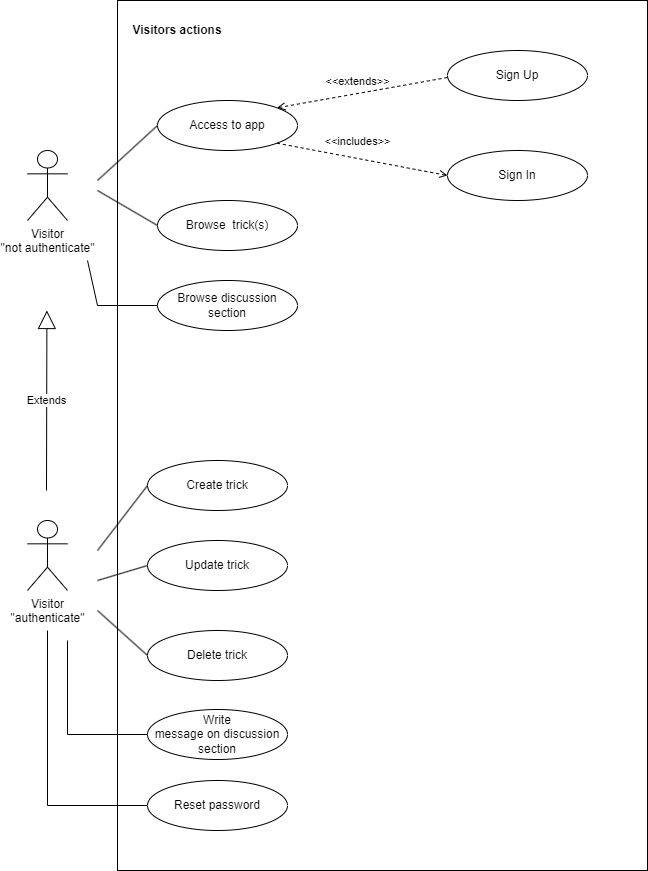

The diagram above was exported from draw.io. Its source (the exported page's mxGraphModel, read from the mxfile embedded in the PNG):
<mxGraphModel dx="1434" dy="838" grid="1" gridSize="10" guides="1" tooltips="1" connect="1" arrows="1" fold="1" page="1" pageScale="1" pageWidth="1100" pageHeight="850" math="0" shadow="0">
  <root>
    <mxCell id="0" />
    <mxCell id="1" parent="0" />
    <mxCell id="dPDbjR6gf9bPtRk1d0y7-1" value="" style="rounded=0;whiteSpace=wrap;html=1;" parent="1" vertex="1">
      <mxGeometry x="220" y="70" width="530" height="870" as="geometry" />
    </mxCell>
    <mxCell id="dPDbjR6gf9bPtRk1d0y7-2" value="Visitors actions" style="text;html=1;strokeColor=none;fillColor=none;align=center;verticalAlign=middle;whiteSpace=wrap;rounded=0;fontStyle=1" parent="1" vertex="1">
      <mxGeometry x="230" y="85" width="100" height="30" as="geometry" />
    </mxCell>
    <mxCell id="dPDbjR6gf9bPtRk1d0y7-3" value="Visitor &lt;br&gt;&quot;authenticate&quot;" style="shape=umlActor;verticalLabelPosition=bottom;verticalAlign=top;html=1;outlineConnect=0;" parent="1" vertex="1">
      <mxGeometry x="130" y="590" width="40" height="70" as="geometry" />
    </mxCell>
    <mxCell id="dPDbjR6gf9bPtRk1d0y7-4" value="Visitor &lt;br&gt;&quot;not authenticate&quot;" style="shape=umlActor;verticalLabelPosition=bottom;verticalAlign=top;html=1;outlineConnect=0;" parent="1" vertex="1">
      <mxGeometry x="130" y="220" width="40" height="70" as="geometry" />
    </mxCell>
    <mxCell id="dPDbjR6gf9bPtRk1d0y7-6" value="Browse&amp;nbsp; trick(s)" style="ellipse;html=1;whiteSpace=wrap;" parent="1" vertex="1">
      <mxGeometry x="260" y="270" width="140" height="50" as="geometry" />
    </mxCell>
    <mxCell id="dPDbjR6gf9bPtRk1d0y7-7" value="&lt;div&gt;Sign In&lt;/div&gt;" style="ellipse;html=1;whiteSpace=wrap;" parent="1" vertex="1">
      <mxGeometry x="550" y="220" width="140" height="50" as="geometry" />
    </mxCell>
    <mxCell id="dPDbjR6gf9bPtRk1d0y7-8" value="&lt;div&gt;Access to app&lt;/div&gt;" style="ellipse;html=1;whiteSpace=wrap;" parent="1" vertex="1">
      <mxGeometry x="260" y="170" width="140" height="50" as="geometry" />
    </mxCell>
    <mxCell id="dPDbjR6gf9bPtRk1d0y7-10" value="Sign Up" style="ellipse;html=1;whiteSpace=wrap;" parent="1" vertex="1">
      <mxGeometry x="550" y="120" width="140" height="50" as="geometry" />
    </mxCell>
    <mxCell id="dPDbjR6gf9bPtRk1d0y7-12" value="Create trick" style="ellipse;html=1;whiteSpace=wrap;" parent="1" vertex="1">
      <mxGeometry x="250" y="530" width="140" height="50" as="geometry" />
    </mxCell>
    <mxCell id="dPDbjR6gf9bPtRk1d0y7-13" value="Update trick" style="ellipse;html=1;whiteSpace=wrap;" parent="1" vertex="1">
      <mxGeometry x="250" y="610" width="140" height="50" as="geometry" />
    </mxCell>
    <mxCell id="dPDbjR6gf9bPtRk1d0y7-14" value="Delete trick" style="ellipse;html=1;whiteSpace=wrap;" parent="1" vertex="1">
      <mxGeometry x="250" y="700" width="140" height="50" as="geometry" />
    </mxCell>
    <mxCell id="dPDbjR6gf9bPtRk1d0y7-16" value="&amp;lt;&amp;lt;includes&amp;gt;&amp;gt;" style="html=1;verticalAlign=bottom;labelBackgroundColor=none;endArrow=open;endFill=0;dashed=1;rounded=0;exitX=1;exitY=1;exitDx=0;exitDy=0;entryX=0;entryY=0.5;entryDx=0;entryDy=0;" parent="1" source="dPDbjR6gf9bPtRk1d0y7-8" target="dPDbjR6gf9bPtRk1d0y7-7" edge="1">
      <mxGeometry x="-0.0727" y="8" width="160" relative="1" as="geometry">
        <mxPoint x="370" y="270" as="sourcePoint" />
        <mxPoint x="530" y="270" as="targetPoint" />
        <mxPoint as="offset" />
      </mxGeometry>
    </mxCell>
    <mxCell id="dPDbjR6gf9bPtRk1d0y7-17" value="&amp;lt;&amp;lt;extends&amp;gt;&amp;gt;" style="html=1;verticalAlign=bottom;labelBackgroundColor=none;endArrow=open;endFill=0;dashed=1;rounded=0;exitX=0;exitY=0.5;exitDx=0;exitDy=0;entryX=1;entryY=0;entryDx=0;entryDy=0;" parent="1" target="dPDbjR6gf9bPtRk1d0y7-8" edge="1">
      <mxGeometry x="0.052" y="-3" width="160" relative="1" as="geometry">
        <mxPoint x="549.9999999999977" y="147" as="sourcePoint" />
        <mxPoint x="399.99999999999864" y="197" as="targetPoint" />
        <mxPoint as="offset" />
      </mxGeometry>
    </mxCell>
    <mxCell id="dPDbjR6gf9bPtRk1d0y7-18" value="" style="endArrow=none;html=1;rounded=0;entryX=0;entryY=0.5;entryDx=0;entryDy=0;" parent="1" target="dPDbjR6gf9bPtRk1d0y7-8" edge="1">
      <mxGeometry width="50" height="50" relative="1" as="geometry">
        <mxPoint x="200" y="250" as="sourcePoint" />
        <mxPoint x="340" y="330" as="targetPoint" />
      </mxGeometry>
    </mxCell>
    <mxCell id="dPDbjR6gf9bPtRk1d0y7-19" value="" style="endArrow=none;html=1;rounded=0;entryX=0;entryY=0.5;entryDx=0;entryDy=0;" parent="1" target="dPDbjR6gf9bPtRk1d0y7-6" edge="1">
      <mxGeometry width="50" height="50" relative="1" as="geometry">
        <mxPoint x="200" y="260" as="sourcePoint" />
        <mxPoint x="270" y="205" as="targetPoint" />
      </mxGeometry>
    </mxCell>
    <mxCell id="dPDbjR6gf9bPtRk1d0y7-22" value="Extends" style="endArrow=block;endSize=16;endFill=0;html=1;rounded=0;" parent="1" edge="1">
      <mxGeometry width="160" relative="1" as="geometry">
        <mxPoint x="149" y="560" as="sourcePoint" />
        <mxPoint x="149.41" y="380" as="targetPoint" />
      </mxGeometry>
    </mxCell>
    <mxCell id="dPDbjR6gf9bPtRk1d0y7-23" value="" style="endArrow=none;html=1;rounded=0;exitX=0;exitY=0.5;exitDx=0;exitDy=0;" parent="1" source="dPDbjR6gf9bPtRk1d0y7-12" edge="1">
      <mxGeometry width="50" height="50" relative="1" as="geometry">
        <mxPoint x="200" y="667.5" as="sourcePoint" />
        <mxPoint x="200" y="620" as="targetPoint" />
      </mxGeometry>
    </mxCell>
    <mxCell id="dPDbjR6gf9bPtRk1d0y7-24" value="" style="endArrow=none;html=1;rounded=0;exitX=0;exitY=0.5;exitDx=0;exitDy=0;" parent="1" source="dPDbjR6gf9bPtRk1d0y7-13" edge="1">
      <mxGeometry width="50" height="50" relative="1" as="geometry">
        <mxPoint x="880" y="610" as="sourcePoint" />
        <mxPoint x="200" y="650" as="targetPoint" />
      </mxGeometry>
    </mxCell>
    <mxCell id="vWnMCt1OB1MgcGuIlsy3-1" value="Browse discussion section" style="ellipse;html=1;whiteSpace=wrap;" parent="1" vertex="1">
      <mxGeometry x="260" y="350" width="140" height="50" as="geometry" />
    </mxCell>
    <mxCell id="vWnMCt1OB1MgcGuIlsy3-2" value="" style="endArrow=none;html=1;rounded=0;entryX=0;entryY=0.5;entryDx=0;entryDy=0;" parent="1" target="vWnMCt1OB1MgcGuIlsy3-1" edge="1">
      <mxGeometry width="50" height="50" relative="1" as="geometry">
        <mxPoint x="190" y="330" as="sourcePoint" />
        <mxPoint x="250" y="365" as="targetPoint" />
        <Array as="points">
          <mxPoint x="200" y="375" />
        </Array>
      </mxGeometry>
    </mxCell>
    <mxCell id="vWnMCt1OB1MgcGuIlsy3-3" value="" style="endArrow=none;html=1;rounded=0;exitX=0;exitY=0.5;exitDx=0;exitDy=0;" parent="1" source="dPDbjR6gf9bPtRk1d0y7-14" edge="1">
      <mxGeometry width="50" height="50" relative="1" as="geometry">
        <mxPoint x="190" y="780" as="sourcePoint" />
        <mxPoint x="200" y="680" as="targetPoint" />
      </mxGeometry>
    </mxCell>
    <mxCell id="vWnMCt1OB1MgcGuIlsy3-4" value="Write&lt;br&gt;message on discussion&lt;br&gt;section" style="ellipse;html=1;whiteSpace=wrap;" parent="1" vertex="1">
      <mxGeometry x="250" y="779" width="140" height="50" as="geometry" />
    </mxCell>
    <mxCell id="vWnMCt1OB1MgcGuIlsy3-5" value="" style="endArrow=none;html=1;rounded=0;exitX=0;exitY=0.5;exitDx=0;exitDy=0;" parent="1" source="vWnMCt1OB1MgcGuIlsy3-6" edge="1">
      <mxGeometry width="50" height="50" relative="1" as="geometry">
        <mxPoint x="180" y="945" as="sourcePoint" />
        <mxPoint x="150" y="700" as="targetPoint" />
        <Array as="points">
          <mxPoint x="150" y="875" />
        </Array>
      </mxGeometry>
    </mxCell>
    <mxCell id="vWnMCt1OB1MgcGuIlsy3-6" value="Reset password" style="ellipse;html=1;whiteSpace=wrap;" parent="1" vertex="1">
      <mxGeometry x="250" y="850" width="140" height="50" as="geometry" />
    </mxCell>
    <mxCell id="vWnMCt1OB1MgcGuIlsy3-7" value="" style="endArrow=none;html=1;rounded=0;exitX=0;exitY=0.5;exitDx=0;exitDy=0;" parent="1" source="vWnMCt1OB1MgcGuIlsy3-4" edge="1">
      <mxGeometry width="50" height="50" relative="1" as="geometry">
        <mxPoint x="260" y="835" as="sourcePoint" />
        <mxPoint x="170" y="710" as="targetPoint" />
        <Array as="points">
          <mxPoint x="170" y="804" />
        </Array>
      </mxGeometry>
    </mxCell>
  </root>
</mxGraphModel>